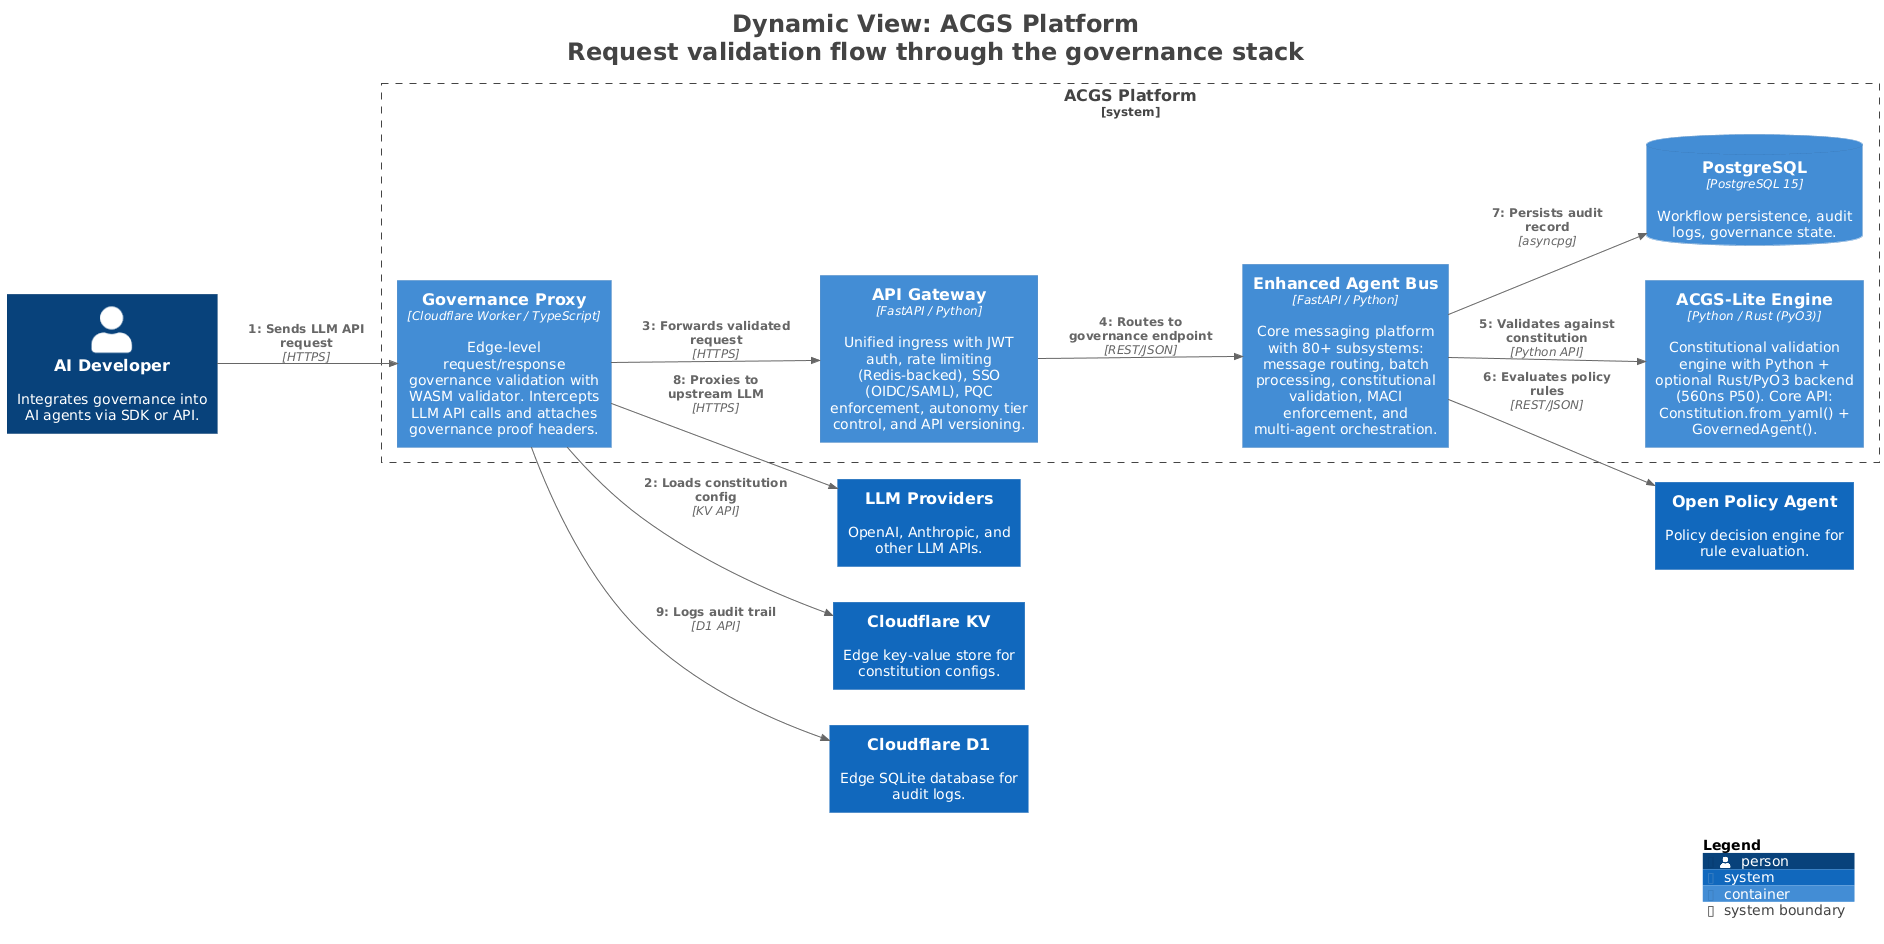

The diagram above was rendered by PlantUML. Its source (embedded in the PNG):
@startuml
title <size:24>Dynamic View: ACGS Platform</size>\n<size:24>Request validation flow through the governance stack</size>

set separator none
left to right direction

<style>
  root {
    BackgroundColor: #ffffff
    FontColor: #444444
  }
</style>

!include <C4/C4>
!include <C4/C4_Context>
!include <C4/C4_Container>

System_Boundary("ACGSPlatform_boundary", "ACGS Platform", $tags="") {
  Container(ACGSPlatform.EnhancedAgentBus, "Enhanced Agent Bus", $techn="FastAPI / Python", $descr="Core messaging platform with 80+ subsystems: message routing, batch processing, constitutional validation, MACI enforcement, and multi-agent orchestration.", $tags="", $link="")
  Container(ACGSPlatform.ACGSLiteEngine, "ACGS-Lite Engine", $techn="Python / Rust (PyO3)", $descr="Constitutional validation engine with Python + optional Rust/PyO3 backend (560ns P50). Core API: Constitution.from_yaml() + GovernedAgent().", $tags="", $link="")
  ContainerDb(ACGSPlatform.PostgreSQL, "PostgreSQL", $techn="PostgreSQL 15", $descr="Workflow persistence, audit logs, governance state.", $tags="", $link="")
  Container(ACGSPlatform.GovernanceProxy, "Governance Proxy", $techn="Cloudflare Worker / TypeScript", $descr="Edge-level request/response governance validation with WASM validator. Intercepts LLM API calls and attaches governance proof headers.", $tags="", $link="")
  Container(ACGSPlatform.APIGateway, "API Gateway", $techn="FastAPI / Python", $descr="Unified ingress with JWT auth, rate limiting (Redis-backed), SSO (OIDC/SAML), PQC enforcement, autonomy tier control, and API versioning.", $tags="", $link="")
}

Person(AIDeveloper, "AI Developer", $descr="Integrates governance into AI agents via SDK or API.", $tags="", $link="")
System(OpenPolicyAgent, "Open Policy Agent", $descr="Policy decision engine for rule evaluation.", $tags="", $link="")
System(LLMProviders, "LLM Providers", $descr="OpenAI, Anthropic, and other LLM APIs.", $tags="", $link="")
System(CloudflareKV, "Cloudflare KV", $descr="Edge key-value store for constitution configs.", $tags="", $link="")
System(CloudflareD1, "Cloudflare D1", $descr="Edge SQLite database for audit logs.", $tags="", $link="")

Rel(AIDeveloper, ACGSPlatform.GovernanceProxy, "1: Sends LLM API request", $techn="HTTPS", $tags="", $link="")
Rel(ACGSPlatform.GovernanceProxy, CloudflareKV, "2: Loads constitution config", $techn="KV API", $tags="", $link="")
Rel(ACGSPlatform.GovernanceProxy, ACGSPlatform.APIGateway, "3: Forwards validated request", $techn="HTTPS", $tags="", $link="")
Rel(ACGSPlatform.APIGateway, ACGSPlatform.EnhancedAgentBus, "4: Routes to governance endpoint", $techn="REST/JSON", $tags="", $link="")
Rel(ACGSPlatform.EnhancedAgentBus, ACGSPlatform.ACGSLiteEngine, "5: Validates against constitution", $techn="Python API", $tags="", $link="")
Rel(ACGSPlatform.EnhancedAgentBus, OpenPolicyAgent, "6: Evaluates policy rules", $techn="REST/JSON", $tags="", $link="")
Rel(ACGSPlatform.EnhancedAgentBus, ACGSPlatform.PostgreSQL, "7: Persists audit record", $techn="asyncpg", $tags="", $link="")
Rel(ACGSPlatform.GovernanceProxy, LLMProviders, "8: Proxies to upstream LLM", $techn="HTTPS", $tags="", $link="")
Rel(ACGSPlatform.GovernanceProxy, CloudflareD1, "9: Logs audit trail", $techn="D1 API", $tags="", $link="")

SHOW_LEGEND(true)
hide stereotypes
@enduml